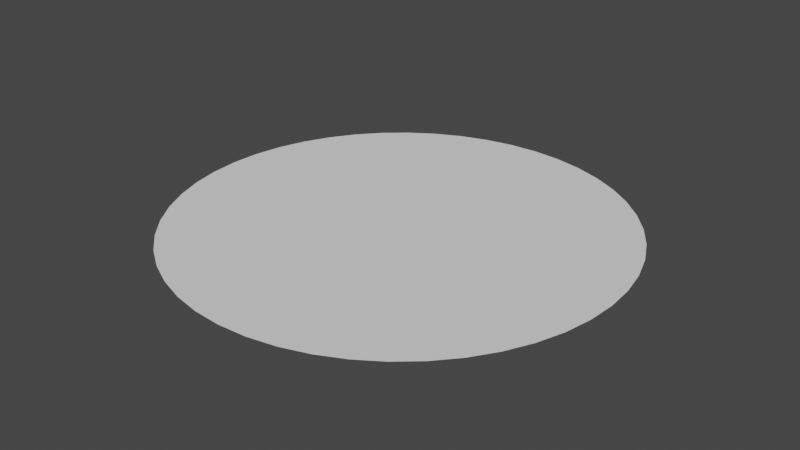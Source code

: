 # Source: circle.blend  (saved by Blender 2.82.7; exported with 4.5.12 LTS)
import bpy
from mathutils import Matrix  # noqa: F401  (used for matrix-valued properties, if any)

bpy.ops.wm.read_factory_settings(use_empty=True)
scene = bpy.context.scene
scene.name = 'Scene'

# ---- collections
col_collection = bpy.data.collections.new('Collection'); scene.collection.children.link(col_collection)

# ---- world
world_world = bpy.data.worlds.new('World'); scene.world = world_world
world_world.use_nodes = True; world_world.node_tree.nodes.clear()
_N = world_world.node_tree.nodes; _L = world_world.node_tree.links
n0 = _N.new('ShaderNodeOutputWorld'); n0.name = 'World Output'; n0.location = (300, 300)
n1 = _N.new('ShaderNodeBackground'); n1.name = 'Background'; n1.location = (10, 300)
n1.inputs[0].default_value = (0.05088, 0.05088, 0.05088, 1.0)
_L.new(n1.outputs[0], n0.inputs[0])
n0.is_active_output = True
world_world.color = (0.05088, 0.05088, 0.05088)
world_world.use_sun_shadow = False
world_world.sun_shadow_jitter_overblur = 0.0

# ---- meshes
me_plane = bpy.data.meshes.new('Plane')
me_plane.from_pydata([(0.0, 0.0, 0.0), (0.0, 0.5, 0.0), (0.0, -0.5, 0.0), (-0.5, 0.0, 0.0), (0.5, 0.0, 0.0), (0.5, -0.5, 0.0), (-0.5, -0.5, 0.0), (-0.5, 0.5, 0.0), (0.5, 0.5, 0.0), (0.0, 0.75, 0.0), (0.0, -0.25, 0.0), (-0.75, 0.0, 0.0), (0.25, 0.0, 0.0), (0.0, 0.25, 0.0), (0.0, -0.75, 0.0), (-0.25, 0.0, 0.0), (0.75, 0.0, 0.0), (0.5, -0.25, 0.0), (0.5, -0.75, 0.0), (0.25, -0.5, 0.0), (0.75, -0.5, 0.0), (-0.5, -0.25, 0.0), (-0.5, -0.75, 0.0), (-0.75, -0.5, 0.0), (-0.25, -0.5, 0.0), (-0.5, 0.75, 0.0), (-0.5, 0.25, 0.0), (-0.75, 0.5, 0.0), (-0.25, 0.5, 0.0), (0.5, 0.75, 0.0), (0.5, 0.25, 0.0), (0.25, 0.5, 0.0), (0.75, 0.5, 0.0), (0.75, 0.25, 0.0), (0.25, 0.25, 0.0), (0.25, 0.75, 0.0), (-0.25, 0.25, 0.0), (-0.75, 0.25, 0.0), (-0.25, -0.75, 0.0), (-0.75, -0.25, 0.0), (0.25, -0.75, 0.0), (0.25, -0.25, 0.0), (0.75, -0.25, 0.0), (-0.25, -0.25, 0.0), (-0.25, 0.75, 0.0), (0.0, 0.875, 0.0), (0.0, -0.125, 0.0), (-0.875, 0.0, 0.0), (0.125, 0.0, 0.0), (0.0, 0.375, 0.0), (0.0, -0.625, 0.0), (-0.375, 0.0, 0.0), (0.625, 0.0, 0.0), (0.5, -0.125, 0.0), (0.5, -0.625, 0.0), (0.125, -0.5, 0.0), (0.625, -0.5, 0.0), (-0.5, -0.125, 0.0), (-0.5, -0.625, 0.0), (-0.375, -0.5, 0.0), (-0.5, 0.375, 0.0), (-0.375, 0.5, 0.0), (0.5, 0.375, 0.0), (0.125, 0.5, 0.0), (0.625, 0.5, 0.0), (0.0, 0.625, 0.0), (0.0, -0.375, 0.0), (-0.625, 0.0, 0.0), (0.375, 0.0, 0.0), (0.0, 0.125, 0.0), (0.0, -0.875, 0.0), (-0.125, 0.0, 0.0), (0.875, 0.0, 0.0), (0.5, -0.375, 0.0), (0.375, -0.5, 0.0), (-0.5, -0.375, 0.0), (-0.625, -0.5, 0.0), (-0.125, -0.5, 0.0), (-0.5, 0.625, 0.0), (-0.5, 0.125, 0.0), (-0.625, 0.5, 0.0), (-0.125, 0.5, 0.0), (0.5, 0.625, 0.0), (0.5, 0.125, 0.0), (0.375, 0.5, 0.0), (0.75, 0.375, 0.0), (0.75, 0.125, 0.0), (0.625, 0.25, 0.0), (0.875, 0.25, 0.0), (0.25, 0.375, 0.0), (0.25, 0.125, 0.0), (0.125, 0.25, 0.0), (0.375, 0.25, 0.0), (0.25, 0.875, 0.0), (0.25, 0.625, 0.0), (0.125, 0.75, 0.0), (0.375, 0.75, 0.0), (-0.25, 0.375, 0.0), (-0.25, 0.125, 0.0), (-0.375, 0.25, 0.0), (-0.125, 0.25, 0.0), (-0.75, 0.375, 0.0), (-0.75, 0.125, 0.0), (-0.875, 0.25, 0.0), (-0.625, 0.25, 0.0), (-0.75, 0.625, 0.0), (-0.625, 0.75, 0.0), (-0.25, -0.625, 0.0), (-0.25, -0.875, 0.0), (-0.375, -0.75, 0.0), (-0.125, -0.75, 0.0), (-0.75, -0.625, 0.0), (-0.625, -0.75, 0.0), (-0.75, -0.125, 0.0), (-0.75, -0.375, 0.0), (-0.875, -0.25, 0.0), (-0.625, -0.25, 0.0), (0.75, -0.625, 0.0), (0.625, -0.75, 0.0), (0.25, -0.625, 0.0), (0.25, -0.875, 0.0), (0.125, -0.75, 0.0), (0.375, -0.75, 0.0), (0.25, -0.125, 0.0), (0.25, -0.375, 0.0), (0.125, -0.25, 0.0), (0.375, -0.25, 0.0), (0.75, -0.125, 0.0), (0.75, -0.375, 0.0), (0.625, -0.25, 0.0), (0.875, -0.25, 0.0), (-0.25, -0.125, 0.0), (-0.25, -0.375, 0.0), (-0.375, -0.25, 0.0), (-0.125, -0.25, 0.0), (-0.25, 0.875, 0.0), (-0.25, 0.625, 0.0), (-0.375, 0.75, 0.0), (-0.125, 0.75, 0.0), (0.75, 0.625, 0.0), (0.625, 0.75, 0.0), (0.625, 0.625, 0.0), (-0.125, 0.625, 0.0), (-0.375, 0.625, 0.0), (-0.375, 0.875, 0.0), (-0.125, -0.375, 0.0), (-0.375, -0.375, 0.0), (-0.375, -0.125, 0.0), (0.875, -0.375, 0.0), (0.625, -0.375, 0.0), (0.625, -0.125, 0.0), (0.375, -0.375, 0.0), (0.125, -0.375, 0.0), (0.125, -0.125, 0.0), (0.375, -0.875, 0.0), (0.125, -0.875, 0.0), (0.125, -0.625, 0.0), (0.625, -0.625, 0.0), (-0.625, -0.375, 0.0), (-0.875, -0.375, 0.0), (-0.875, -0.125, 0.0), (-0.125, -0.875, 0.0), (-0.375, -0.875, 0.0), (-0.375, -0.625, 0.0), (-0.625, 0.625, 0.0), (-0.625, 0.125, 0.0), (-0.875, 0.125, 0.0), (-0.875, 0.375, 0.0), (-0.125, 0.125, 0.0), (-0.375, 0.125, 0.0), (-0.375, 0.375, 0.0), (0.375, 0.625, 0.0), (0.125, 0.625, 0.0), (0.125, 0.875, 0.0), (0.375, 0.125, 0.0), (0.125, 0.125, 0.0), (0.125, 0.375, 0.0), (0.875, 0.125, 0.0), (0.625, 0.125, 0.0), (0.625, 0.375, 0.0), (0.875, 0.375, 0.0), (0.375, 0.375, 0.0), (0.375, 0.875, 0.0), (-0.125, 0.375, 0.0), (-0.625, 0.375, 0.0), (-0.125, -0.625, 0.0), (-0.625, -0.625, 0.0), (-0.625, -0.125, 0.0), (0.375, -0.625, 0.0), (0.375, -0.125, 0.0), (0.875, -0.125, 0.0), (-0.125, -0.125, 0.0), (-0.125, 0.875, 0.0), (0.3823, 0.923, -7.451e-09), (0.375, 0.9254, 0.0), (0.2586, 0.965, -7.451e-09), (0.4795, 0.875, 0.0), (0.4995, 0.8652, -7.451e-09), (0.25, 0.9667, 0.0), (0.1304, 0.9905, -7.451e-09), (9.225e-15, 0.999, 0.0), (-0.1304, 0.9905, -7.451e-09), (-0.125, 0.9908, 0.0), (0.125, 0.9908, 0.0), (-0.25, 0.9667, 0.0), (-0.2586, 0.965, -7.451e-09), (-0.3823, 0.923, -7.451e-09), (-0.375, 0.9254, 0.0), (-0.4795, 0.875, 0.0), (-0.4995, 0.8652, -7.451e-09), (0.7778, 0.625, 0.0), (0.75, 0.6567, 0.0), (0.7926, 0.6082, -7.451e-09), (0.7064, 0.7064, -7.451e-09), (0.6567, 0.75, 0.0), (0.6082, 0.7926, -7.451e-09), (0.625, 0.7778, 0.0), (0.5, 0.8648, 0.0), (-0.6082, 0.7926, -7.451e-09), (-0.5, 0.8648, 0.0), (-0.7064, 0.7064, 0.0), (-0.6567, 0.75, 0.0), (-0.625, 0.7778, 0.0), (-0.7926, 0.6082, -7.451e-09), (-0.7778, 0.625, 0.0), (0.875, 0.4795, 0.0), (0.8652, 0.4995, -7.451e-09), (0.923, 0.3823, -7.451e-09), (0.8648, 0.5, 0.0), (-0.75, 0.6567, 0.0), (-0.8648, 0.5, 0.0), (-0.8652, 0.4995, -7.451e-09), (-0.875, 0.4795, 0.0), (-0.923, 0.3823, -7.451e-09), (0.965, 0.2586, -7.451e-09), (0.9667, 0.25, 0.0), (0.9905, 0.1304, -7.451e-09), (0.9254, 0.375, 0.0), (-0.965, 0.2586, -7.451e-09), (-0.9254, 0.375, 0.0), (-0.9667, 0.25, 0.0), (-0.9905, 0.1304, -7.451e-09), (0.9908, 0.125, 0.0), (0.999, 4.883e-07, 0.0), (0.9908, -0.125, 0.0), (0.9905, -0.1304, -7.451e-09), (0.9667, -0.25, 0.0), (0.965, -0.2586, -7.451e-09), (0.9254, -0.375, 0.0), (0.923, -0.3823, -7.451e-09), (0.875, -0.4795, 0.0), (0.8652, -0.4995, -7.451e-09), (0.8648, -0.5, 0.0), (0.7926, -0.6082, -7.451e-09), (0.7778, -0.625, 0.0), (0.75, -0.6567, 0.0), (0.7064, -0.7064, 0.0), (0.6567, -0.75, 0.0), (0.6082, -0.7926, -7.451e-09), (0.625, -0.7778, 0.0), (0.5, -0.8648, 0.0), (0.4995, -0.8652, -7.451e-09), (0.4795, -0.875, 0.0), (0.3823, -0.923, -7.451e-09), (0.1304, -0.9905, -7.451e-09), (0.2586, -0.965, -7.451e-09), (0.375, -0.9254, 0.0), (0.25, -0.9667, 0.0), (0.125, -0.9908, 0.0), (-3.89e-07, -0.999, 0.0), (-0.4995, -0.8652, -7.451e-09), (-0.4795, -0.875, 0.0), (-0.3823, -0.923, -7.451e-09), (-0.2586, -0.965, -7.451e-09), (-0.375, -0.9254, 0.0), (-0.1304, -0.9905, -7.451e-09), (-0.25, -0.9667, 0.0), (-0.125, -0.9908, 0.0), (-0.7926, -0.6082, -7.451e-09), (-0.8652, -0.4995, -7.451e-09), (-0.8648, -0.5, 0.0), (-0.75, -0.6567, 0.0), (-0.7778, -0.625, 0.0), (-0.7064, -0.7064, -7.451e-09), (-0.6567, -0.75, 0.0), (-0.625, -0.7778, 0.0), (-0.6082, -0.7926, -7.451e-09), (-0.5, -0.8648, 0.0), (-0.999, 1.945e-07, 0.0), (-0.9908, 0.125, 0.0), (-0.9905, -0.1304, -7.451e-09), (-0.9908, -0.125, 0.0), (-0.9667, -0.25, 0.0), (-0.965, -0.2586, -7.451e-09), (-0.923, -0.3823, -7.451e-09), (-0.9254, -0.375, 0.0), (-0.875, -0.4795, 0.0)], [], [(192, 45, 200, 202), (191, 46, 0, 71), (190, 244, 243, 72), (189, 53, 4, 68), (188, 54, 5, 74), (187, 57, 3, 67), (186, 58, 6, 76), (185, 50, 2, 77), (184, 60, 7, 80), (183, 49, 1, 81), (182, 196, 193, 194), (181, 62, 8, 84), (180, 237, 227, 225), (179, 85, 32, 64), (178, 86, 33, 87), (177, 242, 236, 235, 88), (176, 89, 31, 63), (175, 90, 34, 91), (174, 83, 30, 92), (173, 93, 198, 199, 203), (172, 94, 35, 95), (171, 82, 29, 96), (170, 97, 28, 61), (169, 98, 36, 99), (168, 69, 13, 100), (167, 101, 27, 230, 231, 232), (166, 102, 37, 103), (165, 79, 26, 104), (164, 78, 25, 106), (163, 107, 24, 59), (162, 108, 38, 109), (161, 70, 14, 110), (160, 113, 11, 47), (159, 114, 39, 115), (158, 75, 21, 116), (157, 117, 20, 56), (156, 119, 19, 55), (155, 120, 40, 121), (154, 262, 261, 260, 18, 122), (153, 123, 12, 48), (152, 124, 41, 125), (151, 73, 17, 126), (150, 127, 16, 52), (149, 128, 42, 129), (148, 248, 247, 246, 130), (147, 131, 15, 51), (146, 132, 43, 133), (145, 66, 10, 134), (144, 135, 204, 205, 207), (143, 136, 44, 137), (142, 65, 9, 138), (141, 139, 211, 213, 214, 140), (139, 210, 211), (32, 228, 212, 210, 139), (82, 141, 140, 29), (8, 64, 141, 82), (64, 32, 139, 141), (29, 140, 216, 215, 217), (140, 214, 216), (136, 142, 138, 44), (28, 81, 142, 136), (81, 1, 65, 142), (78, 143, 137, 25), (7, 61, 143, 78), (61, 28, 136, 143), (25, 137, 144, 208, 209, 219), (137, 44, 135, 144), (132, 145, 134, 43), (24, 77, 145, 132), (77, 2, 66, 145), (75, 146, 133, 21), (6, 59, 146, 75), (59, 24, 132, 146), (57, 147, 51, 3), (21, 133, 147, 57), (133, 43, 131, 147), (128, 148, 130, 42), (20, 252, 251, 250, 148, 128), (73, 149, 129, 17), (5, 56, 149, 73), (56, 20, 128, 149), (53, 150, 52, 4), (17, 129, 150, 53), (129, 42, 127, 150), (124, 151, 126, 41), (19, 74, 151, 124), (74, 5, 73, 151), (66, 152, 125, 10), (2, 55, 152, 66), (55, 19, 124, 152), (46, 153, 48, 0), (10, 125, 153, 46), (125, 41, 123, 153), (120, 154, 122, 40), (70, 155, 121, 14), (50, 156, 55, 2), (14, 121, 156, 50), (121, 40, 119, 156), (54, 157, 56, 5), (18, 118, 157, 54), (118, 257, 256, 255, 117, 157), (114, 158, 116, 39), (23, 76, 158, 114), (76, 6, 75, 158), (115, 39, 113, 160), (108, 161, 110, 38), (58, 163, 59, 6), (22, 109, 163, 58), (109, 38, 107, 163), (105, 164, 106, 221, 220, 229), (27, 80, 164, 105), (80, 7, 78, 164), (102, 165, 104, 37), (11, 67, 165, 102), (67, 3, 79, 165), (47, 11, 102, 166), (103, 37, 101, 167), (98, 168, 100, 36), (15, 71, 168, 98), (71, 0, 69, 168), (79, 169, 99, 26), (3, 51, 169, 79), (51, 15, 98, 169), (60, 170, 61, 7), (26, 99, 170, 60), (99, 36, 97, 170), (94, 171, 96, 35), (31, 84, 171, 94), (84, 8, 82, 171), (65, 172, 95, 9), (1, 63, 172, 65), (63, 31, 94, 172), (45, 173, 203, 200), (9, 95, 173, 45), (95, 35, 93, 173), (90, 174, 92, 34), (12, 68, 174, 90), (68, 4, 83, 174), (69, 175, 91, 13), (0, 48, 175, 69), (48, 12, 90, 175), (49, 176, 63, 1), (13, 91, 176, 49), (91, 34, 89, 176), (86, 177, 88, 33), (16, 72, 177, 86), (72, 243, 242, 177), (83, 178, 87, 30), (4, 52, 178, 83), (52, 16, 86, 178), (62, 179, 64, 8), (30, 87, 179, 62), (87, 33, 85, 179), (85, 180, 225, 226, 228, 32), (33, 88, 180, 85), (88, 235, 234, 237, 180), (89, 181, 84, 31), (34, 92, 181, 89), (92, 30, 62, 181), (93, 182, 194, 195, 198), (35, 96, 182, 93), (96, 29, 217, 197, 196, 182), (97, 183, 81, 28), (36, 100, 183, 97), (100, 13, 49, 183), (101, 184, 80, 27), (37, 104, 184, 101), (104, 26, 60, 184), (106, 25, 219, 218, 222), (107, 185, 77, 24), (38, 110, 185, 107), (110, 14, 50, 185), (111, 186, 76, 23), (112, 22, 58, 186), (113, 187, 67, 11), (39, 116, 187, 113), (116, 21, 57, 187), (117, 254, 253, 252, 20), (119, 188, 74, 19), (40, 122, 188, 119), (122, 18, 54, 188), (123, 189, 68, 12), (41, 126, 189, 123), (126, 17, 53, 189), (127, 190, 72, 16), (42, 130, 190, 127), (130, 246, 245, 244, 190), (131, 191, 71, 15), (43, 134, 191, 131), (134, 10, 46, 191), (135, 192, 202, 201, 204), (44, 138, 192, 135), (138, 9, 45, 192), (250, 249, 248, 148), (276, 275, 277, 161, 108), (271, 272, 274, 162), (287, 270, 271, 162, 109, 22), (224, 223, 230, 27, 105), (285, 286, 287, 22, 112), (269, 268, 155, 70), (277, 269, 70, 161), (232, 233, 239, 167), (239, 238, 240, 103, 167), (295, 294, 296, 159), (289, 288, 47, 166), (267, 265, 266, 154, 120), (222, 221, 106), (281, 283, 284, 112, 186, 111), (260, 258, 259, 118, 18), (207, 206, 208, 144), (292, 293, 295, 159, 115), (255, 254, 117), (274, 273, 276, 108, 162), (266, 263, 262, 154), (229, 224, 105), (284, 285, 112), (291, 290, 292, 115, 160), (288, 291, 160, 47), (268, 264, 267, 120, 155), (280, 278, 282, 111, 23), (240, 241, 289, 166, 103), (296, 279, 280, 23, 114, 159), (282, 281, 111), (259, 257, 118)])
_uv = me_plane.uv_layers.new(name='UVMap')
_uv.uv.foreach_set('vector', [0.4375, 0.9375, 0.5, 0.9375, 0.5, 0.9995, 0.4375, 0.9954, 0.4375, 0.4375, 0.5, 0.4375, 0.5, 0.5, 0.4375, 0.5, 0.9375, 0.4375, 0.9954, 0.4375, 0.9995, 0.5, 0.9375, 0.5, 0.6875, 0.4375, 0.75, 0.4375, 0.75, 0.5, 0.6875, 0.5, 0.6875, 0.1875, 0.75, 0.1875, 0.75, 0.25, 0.6875, 0.25, 0.1875, 0.4375, 0.25, 0.4375, 0.25, 0.5, 0.1875, 0.5, 0.1875, 0.1875, 0.25, 0.1875, 0.25, 0.25, 0.1875, 0.25, 0.4375, 0.1875, 0.5, 0.1875, 0.5, 0.25, 0.4375, 0.25, 0.1875, 0.6875, 0.25, 0.6875, 0.25, 0.75, 0.1875, 0.75, 0.4375, 0.6875, 0.5, 0.6875, 0.5, 0.75, 0.4375, 0.75, 0.6875, 0.9375, 0.7398, 0.9375, 0.6911, 0.9615, 0.6875, 0.9627, 0.6875, 0.6875, 0.75, 0.6875, 0.75, 0.75, 0.6875, 0.75, 0.9375, 0.6875, 0.9627, 0.6875, 0.9615, 0.6912, 0.9375, 0.7398, 0.8125, 0.6875, 0.875, 0.6875, 0.875, 0.75, 0.8125, 0.75, 0.8125, 0.5625, 0.875, 0.5625, 0.875, 0.625, 0.8125, 0.625, 0.9375, 0.5625, 0.9954, 0.5625, 0.9952, 0.5652, 0.9833, 0.625, 0.9375, 0.625, 0.5625, 0.6875, 0.625, 0.6875, 0.625, 0.75, 0.5625, 0.75, 0.5625, 0.5625, 0.625, 0.5625, 0.625, 0.625, 0.5625, 0.625, 0.6875, 0.5625, 0.75, 0.5625, 0.75, 0.625, 0.6875, 0.625, 0.5625, 0.9375, 0.625, 0.9375, 0.625, 0.9833, 0.5652, 0.9952, 0.5625, 0.9954, 0.5625, 0.8125, 0.625, 0.8125, 0.625, 0.875, 0.5625, 0.875, 0.6875, 0.8125, 0.75, 0.8125, 0.75, 0.875, 0.6875, 0.875, 0.3125, 0.6875, 0.375, 0.6875, 0.375, 0.75, 0.3125, 0.75, 0.3125, 0.5625, 0.375, 0.5625, 0.375, 0.625, 0.3125, 0.625, 0.4375, 0.5625, 0.5, 0.5625, 0.5, 0.625, 0.4375, 0.625, 0.0625, 0.6875, 0.125, 0.6875, 0.125, 0.75, 0.06759, 0.75, 0.06742, 0.7497, 0.0625, 0.7398, 0.0625, 0.5625, 0.125, 0.5625, 0.125, 0.625, 0.0625, 0.625, 0.1875, 0.5625, 0.25, 0.5625, 0.25, 0.625, 0.1875, 0.625, 0.1875, 0.8125, 0.25, 0.8125, 0.25, 0.875, 0.1875, 0.875, 0.3125, 0.1875, 0.375, 0.1875, 0.375, 0.25, 0.3125, 0.25, 0.3125, 0.0625, 0.375, 0.0625, 0.375, 0.125, 0.3125, 0.125, 0.4375, 0.0625, 0.5, 0.0625, 0.5, 0.125, 0.4375, 0.125, 0.0625, 0.4375, 0.125, 0.4375, 0.125, 0.5, 0.0625, 0.5, 0.0625, 0.3125, 0.125, 0.3125, 0.125, 0.375, 0.0625, 0.375, 0.1875, 0.3125, 0.25, 0.3125, 0.25, 0.375, 0.1875, 0.375, 0.8125, 0.1875, 0.875, 0.1875, 0.875, 0.25, 0.8125, 0.25, 0.5625, 0.1875, 0.625, 0.1875, 0.625, 0.25, 0.5625, 0.25, 0.5625, 0.0625, 0.625, 0.0625, 0.625, 0.125, 0.5625, 0.125, 0.6875, 0.0625, 0.7398, 0.0625, 0.7497, 0.06742, 0.75, 0.06759, 0.75, 0.125, 0.6875, 0.125, 0.5625, 0.4375, 0.625, 0.4375, 0.625, 0.5, 0.5625, 0.5, 0.5625, 0.3125, 0.625, 0.3125, 0.625, 0.375, 0.5625, 0.375, 0.6875, 0.3125, 0.75, 0.3125, 0.75, 0.375, 0.6875, 0.375, 0.8125, 0.4375, 0.875, 0.4375, 0.875, 0.5, 0.8125, 0.5, 0.8125, 0.3125, 0.875, 0.3125, 0.875, 0.375, 0.8125, 0.375, 0.9375, 0.3125, 0.9627, 0.3125, 0.9825, 0.3707, 0.9833, 0.375, 0.9375, 0.375, 0.3125, 0.4375, 0.375, 0.4375, 0.375, 0.5, 0.3125, 0.5, 0.3125, 0.3125, 0.375, 0.3125, 0.375, 0.375, 0.3125, 0.375, 0.4375, 0.3125, 0.5, 0.3125, 0.5, 0.375, 0.4375, 0.375, 0.3125, 0.9375, 0.375, 0.9375, 0.375, 0.9833, 0.3707, 0.9825, 0.3125, 0.9627, 0.3125, 0.8125, 0.375, 0.8125, 0.375, 0.875, 0.3125, 0.875, 0.4375, 0.8125, 0.5, 0.8125, 0.5, 0.875, 0.4375, 0.875, 0.8125, 0.8125, 0.875, 0.8125, 0.875, 0.8283, 0.8532, 0.8532, 0.8283, 0.875, 0.8125, 0.875, 0.875, 0.8125, 0.8889, 0.8125, 0.875, 0.8283, 0.875, 0.75, 0.9324, 0.75, 0.8963, 0.8041, 0.8889, 0.8125, 0.875, 0.8125, 0.75, 0.8125, 0.8125, 0.8125, 0.8125, 0.875, 0.75, 0.875, 0.75, 0.75, 0.8125, 0.75, 0.8125, 0.8125, 0.75, 0.8125, 0.8125, 0.75, 0.875, 0.75, 0.875, 0.8125, 0.8125, 0.8125, 0.75, 0.875, 0.8125, 0.875, 0.8125, 0.8889, 0.8041, 0.8963, 0.75, 0.9324, 0.8125, 0.875, 0.8283, 0.875, 0.8125, 0.8889, 0.375, 0.8125, 0.4375, 0.8125, 0.4375, 0.875, 0.375, 0.875, 0.375, 0.75, 0.4375, 0.75, 0.4375, 0.8125, 0.375, 0.8125, 0.4375, 0.75, 0.5, 0.75, 0.5, 0.8125, 0.4375, 0.8125, 0.25, 0.8125, 0.3125, 0.8125, 0.3125, 0.875, 0.25, 0.875, 0.25, 0.75, 0.3125, 0.75, 0.3125, 0.8125, 0.25, 0.8125, 0.3125, 0.75, 0.375, 0.75, 0.375, 0.8125, 0.3125, 0.8125, 0.25, 0.875, 0.3125, 0.875, 0.3125, 0.9375, 0.2602, 0.9375, 0.2502, 0.9326, 0.25, 0.9324, 0.3125, 0.875, 0.375, 0.875, 0.375, 0.9375, 0.3125, 0.9375, 0.375, 0.3125, 0.4375, 0.3125, 0.4375, 0.375, 0.375, 0.375, 0.375, 0.25, 0.4375, 0.25, 0.4375, 0.3125, 0.375, 0.3125, 0.4375, 0.25, 0.5, 0.25, 0.5, 0.3125, 0.4375, 0.3125, 0.25, 0.3125, 0.3125, 0.3125, 0.3125, 0.375, 0.25, 0.375, 0.25, 0.25, 0.3125, 0.25, 0.3125, 0.3125, 0.25, 0.3125, 0.3125, 0.25, 0.375, 0.25, 0.375, 0.3125, 0.3125, 0.3125, 0.25, 0.4375, 0.3125, 0.4375, 0.3125, 0.5, 0.25, 0.5, 0.25, 0.375, 0.3125, 0.375, 0.3125, 0.4375, 0.25, 0.4375, 0.3125, 0.375, 0.375, 0.375, 0.375, 0.4375, 0.3125, 0.4375, 0.875, 0.3125, 0.9375, 0.3125, 0.9375, 0.375, 0.875, 0.375, 0.875, 0.25, 0.9324, 0.25, 0.9326, 0.2502, 0.9375, 0.2602, 0.9375, 0.3125, 0.875, 0.3125, 0.75, 0.3125, 0.8125, 0.3125, 0.8125, 0.375, 0.75, 0.375, 0.75, 0.25, 0.8125, 0.25, 0.8125, 0.3125, 0.75, 0.3125, 0.8125, 0.25, 0.875, 0.25, 0.875, 0.3125, 0.8125, 0.3125, 0.75, 0.4375, 0.8125, 0.4375, 0.8125, 0.5, 0.75, 0.5, 0.75, 0.375, 0.8125, 0.375, 0.8125, 0.4375, 0.75, 0.4375, 0.8125, 0.375, 0.875, 0.375, 0.875, 0.4375, 0.8125, 0.4375, 0.625, 0.3125, 0.6875, 0.3125, 0.6875, 0.375, 0.625, 0.375, 0.625, 0.25, 0.6875, 0.25, 0.6875, 0.3125, 0.625, 0.3125, 0.6875, 0.25, 0.75, 0.25, 0.75, 0.3125, 0.6875, 0.3125, 0.5, 0.3125, 0.5625, 0.3125, 0.5625, 0.375, 0.5, 0.375, 0.5, 0.25, 0.5625, 0.25, 0.5625, 0.3125, 0.5, 0.3125, 0.5625, 0.25, 0.625, 0.25, 0.625, 0.3125, 0.5625, 0.3125, 0.5, 0.4375, 0.5625, 0.4375, 0.5625, 0.5, 0.5, 0.5, 0.5, 0.375, 0.5625, 0.375, 0.5625, 0.4375, 0.5, 0.4375, 0.5625, 0.375, 0.625, 0.375, 0.625, 0.4375, 0.5625, 0.4375, 0.625, 0.0625, 0.6875, 0.0625, 0.6875, 0.125, 0.625, 0.125, 0.5, 0.0625, 0.5625, 0.0625, 0.5625, 0.125, 0.5, 0.125, 0.5, 0.1875, 0.5625, 0.1875, 0.5625, 0.25, 0.5, 0.25, 0.5, 0.125, 0.5625, 0.125, 0.5625, 0.1875, 0.5, 0.1875, 0.5625, 0.125, 0.625, 0.125, 0.625, 0.1875, 0.5625, 0.1875, 0.75, 0.1875, 0.8125, 0.1875, 0.8125, 0.25, 0.75, 0.25, 0.75, 0.125, 0.8125, 0.125, 0.8125, 0.1875, 0.75, 0.1875, 0.8125, 0.125, 0.8283, 0.125, 0.8532, 0.1468, 0.875, 0.1717, 0.875, 0.1875, 0.8125, 0.1875, 0.125, 0.3125, 0.1875, 0.3125, 0.1875, 0.375, 0.125, 0.375, 0.125, 0.25, 0.1875, 0.25, 0.1875, 0.3125, 0.125, 0.3125, 0.1875, 0.25, 0.25, 0.25, 0.25, 0.3125, 0.1875, 0.3125, 0.0625, 0.375, 0.125, 0.375, 0.125, 0.4375, 0.0625, 0.4375, 0.375, 0.0625, 0.4375, 0.0625, 0.4375, 0.125, 0.375, 0.125, 0.25, 0.1875, 0.3125, 0.1875, 0.3125, 0.25, 0.25, 0.25, 0.25, 0.125, 0.3125, 0.125, 0.3125, 0.1875, 0.25, 0.1875, 0.3125, 0.125, 0.375, 0.125, 0.375, 0.1875, 0.3125, 0.1875, 0.125, 0.8125, 0.1875, 0.8125, 0.1875, 0.875, 0.1717, 0.875, 0.1468, 0.8532, 0.125, 0.8283, 0.125, 0.75, 0.1875, 0.75, 0.1875, 0.8125, 0.125, 0.8125, 0.1875, 0.75, 0.25, 0.75, 0.25, 0.8125, 0.1875, 0.8125, 0.125, 0.5625, 0.1875, 0.5625, 0.1875, 0.625, 0.125, 0.625, 0.125, 0.5, 0.1875, 0.5, 0.1875, 0.5625, 0.125, 0.5625, 0.1875, 0.5, 0.25, 0.5, 0.25, 0.5625, 0.1875, 0.5625, 0.0625, 0.5, 0.125, 0.5, 0.125, 0.5625, 0.0625, 0.5625, 0.0625, 0.625, 0.125, 0.625, 0.125, 0.6875, 0.0625, 0.6875, 0.375, 0.5625, 0.4375, 0.5625, 0.4375, 0.625, 0.375, 0.625, 0.375, 0.5, 0.4375, 0.5, 0.4375, 0.5625, 0.375, 0.5625, 0.4375, 0.5, 0.5, 0.5, 0.5, 0.5625, 0.4375, 0.5625, 0.25, 0.5625, 0.3125, 0.5625, 0.3125, 0.625, 0.25, 0.625, 0.25, 0.5, 0.3125, 0.5, 0.3125, 0.5625, 0.25, 0.5625, 0.3125, 0.5, 0.375, 0.5, 0.375, 0.5625, 0.3125, 0.5625, 0.25, 0.6875, 0.3125, 0.6875, 0.3125, 0.75, 0.25, 0.75, 0.25, 0.625, 0.3125, 0.625, 0.3125, 0.6875, 0.25, 0.6875, 0.3125, 0.625, 0.375, 0.625, 0.375, 0.6875, 0.3125, 0.6875, 0.625, 0.8125, 0.6875, 0.8125, 0.6875, 0.875, 0.625, 0.875, 0.625, 0.75, 0.6875, 0.75, 0.6875, 0.8125, 0.625, 0.8125, 0.6875, 0.75, 0.75, 0.75, 0.75, 0.8125, 0.6875, 0.8125, 0.5, 0.8125, 0.5625, 0.8125, 0.5625, 0.875, 0.5, 0.875, 0.5, 0.75, 0.5625, 0.75, 0.5625, 0.8125, 0.5, 0.8125, 0.5625, 0.75, 0.625, 0.75, 0.625, 0.8125, 0.5625, 0.8125, 0.5, 0.9375, 0.5625, 0.9375, 0.5625, 0.9954, 0.5, 0.9995, 0.5, 0.875, 0.5625, 0.875, 0.5625, 0.9375, 0.5, 0.9375, 0.5625, 0.875, 0.625, 0.875, 0.625, 0.9375, 0.5625, 0.9375, 0.625, 0.5625, 0.6875, 0.5625, 0.6875, 0.625, 0.625, 0.625, 0.625, 0.5, 0.6875, 0.5, 0.6875, 0.5625, 0.625, 0.5625, 0.6875, 0.5, 0.75, 0.5, 0.75, 0.5625, 0.6875, 0.5625, 0.5, 0.5625, 0.5625, 0.5625, 0.5625, 0.625, 0.5, 0.625, 0.5, 0.5, 0.5625, 0.5, 0.5625, 0.5625, 0.5, 0.5625, 0.5625, 0.5, 0.625, 0.5, 0.625, 0.5625, 0.5625, 0.5625, 0.5, 0.6875, 0.5625, 0.6875, 0.5625, 0.75, 0.5, 0.75, 0.5, 0.625, 0.5625, 0.625, 0.5625, 0.6875, 0.5, 0.6875, 0.5625, 0.625, 0.625, 0.625, 0.625, 0.6875, 0.5625, 0.6875, 0.875, 0.5625, 0.9375, 0.5625, 0.9375, 0.625, 0.875, 0.625, 0.875, 0.5, 0.9375, 0.5, 0.9375, 0.5625, 0.875, 0.5625, 0.9375, 0.5, 0.9995, 0.5, 0.9954, 0.5625, 0.9375, 0.5625, 0.75, 0.5625, 0.8125, 0.5625, 0.8125, 0.625, 0.75, 0.625, 0.75, 0.5, 0.8125, 0.5, 0.8125, 0.5625, 0.75, 0.5625, 0.8125, 0.5, 0.875, 0.5, 0.875, 0.5625, 0.8125, 0.5625, 0.75, 0.6875, 0.8125, 0.6875, 0.8125, 0.75, 0.75, 0.75, 0.75, 0.625, 0.8125, 0.625, 0.8125, 0.6875, 0.75, 0.6875, 0.8125, 0.625, 0.875, 0.625, 0.875, 0.6875, 0.8125, 0.6875, 0.875, 0.6875, 0.9375, 0.6875, 0.9375, 0.7398, 0.9326, 0.7498, 0.9324, 0.75, 0.875, 0.75, 0.875, 0.625, 0.9375, 0.625, 0.9375, 0.6875, 0.875, 0.6875, 0.9375, 0.625, 0.9833, 0.625, 0.9825, 0.6293, 0.9627, 0.6875, 0.9375, 0.6875, 0.625, 0.6875, 0.6875, 0.6875, 0.6875, 0.75, 0.625, 0.75, 0.625, 0.625, 0.6875, 0.625, 0.6875, 0.6875, 0.625, 0.6875, 0.6875, 0.625, 0.75, 0.625, 0.75, 0.6875, 0.6875, 0.6875, 0.625, 0.9375, 0.6875, 0.9375, 0.6875, 0.9627, 0.6293, 0.9825, 0.625, 0.9833, 0.625, 0.875, 0.6875, 0.875, 0.6875, 0.9375, 0.625, 0.9375, 0.6875, 0.875, 0.75, 0.875, 0.75, 0.9324, 0.7497, 0.9326, 0.7398, 0.9375, 0.6875, 0.9375, 0.375, 0.6875, 0.4375, 0.6875, 0.4375, 0.75, 0.375, 0.75, 0.375, 0.625, 0.4375, 0.625, 0.4375, 0.6875, 0.375, 0.6875, 0.4375, 0.625, 0.5, 0.625, 0.5, 0.6875, 0.4375, 0.6875, 0.125, 0.6875, 0.1875, 0.6875, 0.1875, 0.75, 0.125, 0.75, 0.125, 0.625, 0.1875, 0.625, 0.1875, 0.6875, 0.125, 0.6875, 0.1875, 0.625, 0.25, 0.625, 0.25, 0.6875, 0.1875, 0.6875, 0.1875, 0.875, 0.25, 0.875, 0.25, 0.9324, 0.1959, 0.8963, 0.1875, 0.8889, 0.375, 0.1875, 0.4375, 0.1875, 0.4375, 0.25, 0.375, 0.25, 0.375, 0.125, 0.4375, 0.125, 0.4375, 0.1875, 0.375, 0.1875, 0.4375, 0.125, 0.5, 0.125, 0.5, 0.1875, 0.4375, 0.1875, 0.125, 0.1875, 0.1875, 0.1875, 0.1875, 0.25, 0.125, 0.25, 0.1875, 0.125, 0.25, 0.125, 0.25, 0.1875, 0.1875, 0.1875, 0.125, 0.4375, 0.1875, 0.4375, 0.1875, 0.5, 0.125, 0.5, 0.125, 0.375, 0.1875, 0.375, 0.1875, 0.4375, 0.125, 0.4375, 0.1875, 0.375, 0.25, 0.375, 0.25, 0.4375, 0.1875, 0.4375, 0.875, 0.1875, 0.8889, 0.1875, 0.8963, 0.1959, 0.9324, 0.25, 0.875, 0.25, 0.625, 0.1875, 0.6875, 0.1875, 0.6875, 0.25, 0.625, 0.25, 0.625, 0.125, 0.6875, 0.125, 0.6875, 0.1875, 0.625, 0.1875, 0.6875, 0.125, 0.75, 0.125, 0.75, 0.1875, 0.6875, 0.1875, 0.625, 0.4375, 0.6875, 0.4375, 0.6875, 0.5, 0.625, 0.5, 0.625, 0.375, 0.6875, 0.375, 0.6875, 0.4375, 0.625, 0.4375, 0.6875, 0.375, 0.75, 0.375, 0.75, 0.4375, 0.6875, 0.4375, 0.875, 0.4375, 0.9375, 0.4375, 0.9375, 0.5, 0.875, 0.5, 0.875, 0.375, 0.9375, 0.375, 0.9375, 0.4375, 0.875, 0.4375, 0.9375, 0.375, 0.9833, 0.375, 0.9952, 0.4348, 0.9954, 0.4375, 0.9375, 0.4375, 0.375, 0.4375, 0.4375, 0.4375, 0.4375, 0.5, 0.375, 0.5, 0.375, 0.375, 0.4375, 0.375, 0.4375, 0.4375, 0.375, 0.4375, 0.4375, 0.375, 0.5, 0.375, 0.5, 0.4375, 0.4375, 0.4375, 0.375, 0.9375, 0.4375, 0.9375, 0.4375, 0.9954, 0.4348, 0.9952, 0.375, 0.9833, 0.375, 0.875, 0.4375, 0.875, 0.4375, 0.9375, 0.375, 0.9375, 0.4375, 0.875, 0.5, 0.875, 0.5, 0.9375, 0.4375, 0.9375, 0.9375, 0.2602, 0.9615, 0.3088, 0.9627, 0.3125, 0.9375, 0.3125, 0.375, 0.01667, 0.4348, 0.004773, 0.4375, 0.004596, 0.4375, 0.0625, 0.375, 0.0625, 0.2602, 0.0625, 0.3088, 0.03852, 0.3125, 0.03728, 0.3125, 0.0625, 0.25, 0.06759, 0.2502, 0.06742, 0.2602, 0.0625, 0.3125, 0.0625, 0.3125, 0.125, 0.25, 0.125, 0.1111, 0.8125, 0.1037, 0.8041, 0.06759, 0.75, 0.125, 0.75, 0.125, 0.8125, 0.1875, 0.1111, 0.1959, 0.1037, 0.25, 0.06759, 0.25, 0.125, 0.1875, 0.125, 0.5, 0.0005, 0.5625, 0.004596, 0.5625, 0.0625, 0.5, 0.0625, 0.4375, 0.004596, 0.5, 0.0005, 0.5, 0.0625, 0.4375, 0.0625, 0.0625, 0.7398, 0.03852, 0.6912, 0.03728, 0.6875, 0.0625, 0.6875, 0.03728, 0.6875, 0.01752, 0.6293, 0.01667, 0.625, 0.0625, 0.625, 0.0625, 0.6875, 0.03728, 0.3125, 0.03852, 0.3088, 0.0625, 0.2602, 0.0625, 0.3125, 0.004596, 0.5625, 0.0005, 0.5, 0.0625, 0.5, 0.0625, 0.5625, 0.625, 0.01667, 0.6293, 0.01752, 0.6875, 0.03728, 0.6875, 0.0625, 0.625, 0.0625, 0.1875, 0.8889, 0.1717, 0.875, 0.1875, 0.875, 0.125, 0.1717, 0.1468, 0.1468, 0.1717, 0.125, 0.1875, 0.125, 0.1875, 0.1875, 0.125, 0.1875, 0.75, 0.06759, 0.8041, 0.1037, 0.8125, 0.1111, 0.8125, 0.125, 0.75, 0.125, 0.3125, 0.9627, 0.3088, 0.9615, 0.2602, 0.9375, 0.3125, 0.9375, 0.01667, 0.375, 0.01752, 0.3707, 0.03728, 0.3125, 0.0625, 0.3125, 0.0625, 0.375, 0.875, 0.1717, 0.8889, 0.1875, 0.875, 0.1875, 0.3125, 0.03728, 0.3707, 0.01752, 0.375, 0.01667, 0.375, 0.0625, 0.3125, 0.0625, 0.6875, 0.03728, 0.6912, 0.03852, 0.7398, 0.0625, 0.6875, 0.0625, 0.125, 0.8283, 0.1111, 0.8125, 0.125, 0.8125, 0.1717, 0.125, 0.1875, 0.1111, 0.1875, 0.125, 0.004596, 0.4375, 0.004773, 0.4348, 0.01667, 0.375, 0.0625, 0.375, 0.0625, 0.4375, 0.0005, 0.5, 0.004596, 0.4375, 0.0625, 0.4375, 0.0625, 0.5, 0.5625, 0.004596, 0.5652, 0.004773, 0.625, 0.01667, 0.625, 0.0625, 0.5625, 0.0625, 0.06759, 0.25, 0.1037, 0.1959, 0.1111, 0.1875, 0.125, 0.1875, 0.125, 0.25, 0.01667, 0.625, 0.004773, 0.5652, 0.004596, 0.5625, 0.0625, 0.5625, 0.0625, 0.625, 0.0625, 0.2602, 0.06742, 0.2503, 0.06759, 0.25, 0.125, 0.25, 0.125, 0.3125, 0.0625, 0.3125, 0.1111, 0.1875, 0.125, 0.1717, 0.125, 0.1875, 0.8125, 0.1111, 0.8283, 0.125, 0.8125, 0.125])
me_plane.use_remesh_fix_poles = True
me_plane.use_remesh_preserve_attributes = False
me_plane.use_mirror_vertex_groups = False
me_plane.update()

# ---- objects
ob_plane = bpy.data.objects.new('Plane', me_plane)

# ---- transforms, parenting, visibility, modifiers, constraints
ob_plane.location = (0.0, 0.0, 0.0)
ob_plane.lineart.crease_threshold = 0.0

# ---- collection membership
col_collection.objects.link(ob_plane)

# ---- scene / render settings (as saved in the file)
scene.frame_start = 1; scene.frame_end = 250; scene.frame_set(1)
scene.render.engine = 'BLENDER_EEVEE_NEXT'
scene.cycles.use_denoising = False
scene.cycles.samples = 128
scene.cycles.sampling_pattern = 'TABULATED_SOBOL'
scene.cycles.use_adaptive_sampling = False
scene.cycles.use_light_tree = False
scene.view_settings.view_transform = 'Filmic'
bpy.context.view_layer.update()

# ---- added for rendering (the .blend has no active camera and no usable light): camera, sun
cam_auto = bpy.data.cameras.new('AutoCamera')
cam_auto.lens = 50.0
cam_auto.sensor_width = 36.0
cam_auto.clip_end = 1000.0
ob_auto_camera = bpy.data.objects.new('AutoCamera', cam_auto)
scene.collection.objects.link(ob_auto_camera)
ob_auto_camera.location = (2.61431, -3.13718, 2.09145)
ob_auto_camera.rotation_euler = (1.09748, -7.21219e-08, 0.694738)
scene.camera = ob_auto_camera
light_auto_sun = bpy.data.lights.new('AutoSun', 'SUN')
light_auto_sun.energy = 3.0
light_auto_sun.angle = 0.0523599
ob_auto_sun = bpy.data.objects.new('AutoSun', light_auto_sun)
scene.collection.objects.link(ob_auto_sun)
ob_auto_sun.rotation_euler = (0.872665, 0.174533, 0.523599)
bpy.context.view_layer.update()
